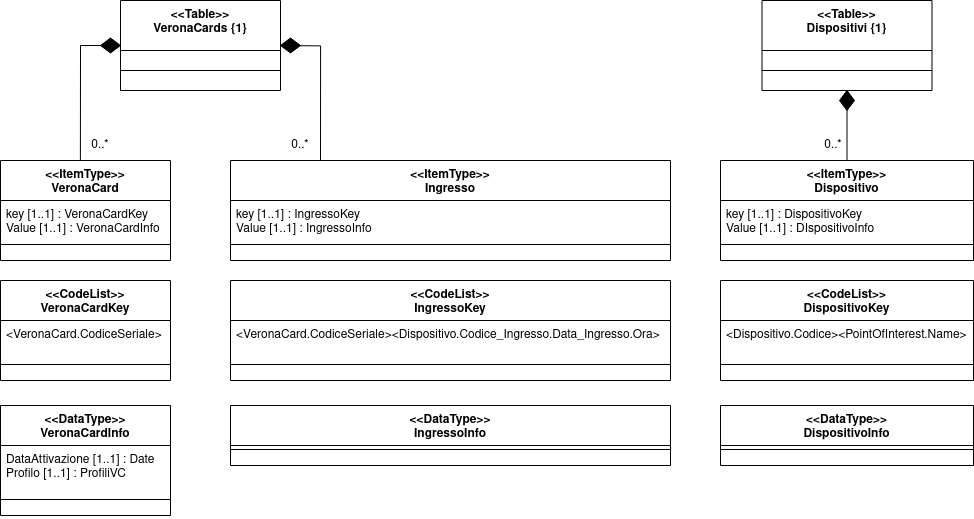

The diagram above was exported from draw.io. Its source (the exported page's mxGraphModel, read from the mxfile embedded in the PNG):
<mxGraphModel dx="1042" dy="632" grid="1" gridSize="10" guides="1" tooltips="1" connect="1" arrows="1" fold="1" page="1" pageScale="1" pageWidth="827" pageHeight="1169" math="0" shadow="0">
  <root>
    <mxCell id="0" />
    <mxCell id="1" parent="0" />
    <mxCell id="KyXCnmwFRB_Qd0HQcgxp-1" value="&lt;&lt;Table&gt;&gt;&#10;VeronaCards {1}&#10;" style="swimlane;fontStyle=1;align=center;verticalAlign=top;childLayout=stackLayout;horizontal=1;startSize=50;horizontalStack=0;resizeParent=1;resizeParentMax=0;resizeLast=0;collapsible=1;marginBottom=0;" parent="1" vertex="1">
      <mxGeometry x="160" y="80" width="160" height="90" as="geometry" />
    </mxCell>
    <mxCell id="KyXCnmwFRB_Qd0HQcgxp-3" value="" style="line;strokeWidth=1;fillColor=none;align=left;verticalAlign=middle;spacingTop=-1;spacingLeft=3;spacingRight=3;rotatable=0;labelPosition=right;points=[];portConstraint=eastwest;" parent="KyXCnmwFRB_Qd0HQcgxp-1" vertex="1">
      <mxGeometry y="50" width="160" height="40" as="geometry" />
    </mxCell>
    <mxCell id="KyXCnmwFRB_Qd0HQcgxp-5" value="&lt;&lt;Table&gt;&gt;&#10;Dispositivi {1}&#10;" style="swimlane;fontStyle=1;align=center;verticalAlign=top;childLayout=stackLayout;horizontal=1;startSize=50;horizontalStack=0;resizeParent=1;resizeParentMax=0;resizeLast=0;collapsible=1;marginBottom=0;" parent="1" vertex="1">
      <mxGeometry x="801.5" y="80" width="170" height="90" as="geometry" />
    </mxCell>
    <mxCell id="KyXCnmwFRB_Qd0HQcgxp-6" value="" style="line;strokeWidth=1;fillColor=none;align=left;verticalAlign=middle;spacingTop=-1;spacingLeft=3;spacingRight=3;rotatable=0;labelPosition=right;points=[];portConstraint=eastwest;" parent="KyXCnmwFRB_Qd0HQcgxp-5" vertex="1">
      <mxGeometry y="50" width="170" height="40" as="geometry" />
    </mxCell>
    <mxCell id="KyXCnmwFRB_Qd0HQcgxp-26" value="&lt;&lt;ItemType&gt;&gt;&#10;VeronaCard&#10;&#10;&#10;&#10;" style="swimlane;fontStyle=1;align=center;verticalAlign=top;childLayout=stackLayout;horizontal=1;startSize=40;horizontalStack=0;resizeParent=1;resizeParentMax=0;resizeLast=0;collapsible=1;marginBottom=0;" parent="1" vertex="1">
      <mxGeometry x="40" y="240" width="170" height="100" as="geometry" />
    </mxCell>
    <mxCell id="KyXCnmwFRB_Qd0HQcgxp-27" value="key [1..1] : VeronaCardKey&#10;Value [1..1] : VeronaCardInfo&#10;" style="text;strokeColor=none;fillColor=none;align=left;verticalAlign=top;spacingLeft=4;spacingRight=4;overflow=hidden;rotatable=0;points=[[0,0.5],[1,0.5]];portConstraint=eastwest;" parent="KyXCnmwFRB_Qd0HQcgxp-26" vertex="1">
      <mxGeometry y="40" width="170" height="40" as="geometry" />
    </mxCell>
    <mxCell id="KyXCnmwFRB_Qd0HQcgxp-28" value="" style="line;strokeWidth=1;fillColor=none;align=left;verticalAlign=middle;spacingTop=-1;spacingLeft=3;spacingRight=3;rotatable=0;labelPosition=right;points=[];portConstraint=eastwest;" parent="KyXCnmwFRB_Qd0HQcgxp-26" vertex="1">
      <mxGeometry y="80" width="170" height="8" as="geometry" />
    </mxCell>
    <mxCell id="KyXCnmwFRB_Qd0HQcgxp-29" value=" " style="text;strokeColor=none;fillColor=none;align=left;verticalAlign=top;spacingLeft=4;spacingRight=4;overflow=hidden;rotatable=0;points=[[0,0.5],[1,0.5]];portConstraint=eastwest;" parent="KyXCnmwFRB_Qd0HQcgxp-26" vertex="1">
      <mxGeometry y="88" width="170" height="12" as="geometry" />
    </mxCell>
    <mxCell id="KyXCnmwFRB_Qd0HQcgxp-30" value="&lt;&lt;CodeList&gt;&gt;&#10;VeronaCardKey&#10;&#10;&#10;&#10;" style="swimlane;fontStyle=1;align=center;verticalAlign=top;childLayout=stackLayout;horizontal=1;startSize=40;horizontalStack=0;resizeParent=1;resizeParentMax=0;resizeLast=0;collapsible=1;marginBottom=0;" parent="1" vertex="1">
      <mxGeometry x="40" y="360" width="170" height="100" as="geometry" />
    </mxCell>
    <mxCell id="KyXCnmwFRB_Qd0HQcgxp-31" value="&lt;VeronaCard.CodiceSeriale&gt;" style="text;strokeColor=none;fillColor=none;align=left;verticalAlign=top;spacingLeft=4;spacingRight=4;overflow=hidden;rotatable=0;points=[[0,0.5],[1,0.5]];portConstraint=eastwest;" parent="KyXCnmwFRB_Qd0HQcgxp-30" vertex="1">
      <mxGeometry y="40" width="170" height="40" as="geometry" />
    </mxCell>
    <mxCell id="KyXCnmwFRB_Qd0HQcgxp-32" value="" style="line;strokeWidth=1;fillColor=none;align=left;verticalAlign=middle;spacingTop=-1;spacingLeft=3;spacingRight=3;rotatable=0;labelPosition=right;points=[];portConstraint=eastwest;" parent="KyXCnmwFRB_Qd0HQcgxp-30" vertex="1">
      <mxGeometry y="80" width="170" height="8" as="geometry" />
    </mxCell>
    <mxCell id="KyXCnmwFRB_Qd0HQcgxp-33" value=" " style="text;strokeColor=none;fillColor=none;align=left;verticalAlign=top;spacingLeft=4;spacingRight=4;overflow=hidden;rotatable=0;points=[[0,0.5],[1,0.5]];portConstraint=eastwest;" parent="KyXCnmwFRB_Qd0HQcgxp-30" vertex="1">
      <mxGeometry y="88" width="170" height="12" as="geometry" />
    </mxCell>
    <mxCell id="KyXCnmwFRB_Qd0HQcgxp-34" value="&lt;&lt;DataType&gt;&gt;&#10;VeronaCardInfo&#10;&#10;&#10;&#10;&#10;" style="swimlane;fontStyle=1;align=center;verticalAlign=top;childLayout=stackLayout;horizontal=1;startSize=40;horizontalStack=0;resizeParent=1;resizeParentMax=0;resizeLast=0;collapsible=1;marginBottom=0;" parent="1" vertex="1">
      <mxGeometry x="40" y="485" width="170" height="110" as="geometry" />
    </mxCell>
    <mxCell id="KyXCnmwFRB_Qd0HQcgxp-35" value="DataAttivazione [1..1] : Date&#10;Profilo [1..1] : ProfiliVC&#10;" style="text;strokeColor=none;fillColor=none;align=left;verticalAlign=top;spacingLeft=4;spacingRight=4;overflow=hidden;rotatable=0;points=[[0,0.5],[1,0.5]];portConstraint=eastwest;" parent="KyXCnmwFRB_Qd0HQcgxp-34" vertex="1">
      <mxGeometry y="40" width="170" height="50" as="geometry" />
    </mxCell>
    <mxCell id="KyXCnmwFRB_Qd0HQcgxp-36" value="" style="line;strokeWidth=1;fillColor=none;align=left;verticalAlign=middle;spacingTop=-1;spacingLeft=3;spacingRight=3;rotatable=0;labelPosition=right;points=[];portConstraint=eastwest;" parent="KyXCnmwFRB_Qd0HQcgxp-34" vertex="1">
      <mxGeometry y="90" width="170" height="8" as="geometry" />
    </mxCell>
    <mxCell id="KyXCnmwFRB_Qd0HQcgxp-37" value=" " style="text;strokeColor=none;fillColor=none;align=left;verticalAlign=top;spacingLeft=4;spacingRight=4;overflow=hidden;rotatable=0;points=[[0,0.5],[1,0.5]];portConstraint=eastwest;" parent="KyXCnmwFRB_Qd0HQcgxp-34" vertex="1">
      <mxGeometry y="98" width="170" height="12" as="geometry" />
    </mxCell>
    <mxCell id="KyXCnmwFRB_Qd0HQcgxp-38" value="&lt;&lt;ItemType&gt;&gt;&#10;Ingresso&#10;&#10;&#10;&#10;" style="swimlane;fontStyle=1;align=center;verticalAlign=top;childLayout=stackLayout;horizontal=1;startSize=40;horizontalStack=0;resizeParent=1;resizeParentMax=0;resizeLast=0;collapsible=1;marginBottom=0;" parent="1" vertex="1">
      <mxGeometry x="270" y="240" width="440" height="100" as="geometry" />
    </mxCell>
    <mxCell id="KyXCnmwFRB_Qd0HQcgxp-39" value="key [1..1] : IngressoKey&#10;Value [1..1] : IngressoInfo&#10;" style="text;strokeColor=none;fillColor=none;align=left;verticalAlign=top;spacingLeft=4;spacingRight=4;overflow=hidden;rotatable=0;points=[[0,0.5],[1,0.5]];portConstraint=eastwest;" parent="KyXCnmwFRB_Qd0HQcgxp-38" vertex="1">
      <mxGeometry y="40" width="440" height="40" as="geometry" />
    </mxCell>
    <mxCell id="KyXCnmwFRB_Qd0HQcgxp-40" value="" style="line;strokeWidth=1;fillColor=none;align=left;verticalAlign=middle;spacingTop=-1;spacingLeft=3;spacingRight=3;rotatable=0;labelPosition=right;points=[];portConstraint=eastwest;" parent="KyXCnmwFRB_Qd0HQcgxp-38" vertex="1">
      <mxGeometry y="80" width="440" height="8" as="geometry" />
    </mxCell>
    <mxCell id="KyXCnmwFRB_Qd0HQcgxp-41" value=" " style="text;strokeColor=none;fillColor=none;align=left;verticalAlign=top;spacingLeft=4;spacingRight=4;overflow=hidden;rotatable=0;points=[[0,0.5],[1,0.5]];portConstraint=eastwest;" parent="KyXCnmwFRB_Qd0HQcgxp-38" vertex="1">
      <mxGeometry y="88" width="440" height="12" as="geometry" />
    </mxCell>
    <mxCell id="KyXCnmwFRB_Qd0HQcgxp-42" value="&lt;&lt;CodeList&gt;&gt;&#10;IngressoKey&#10;&#10;&#10;&#10;" style="swimlane;fontStyle=1;align=center;verticalAlign=top;childLayout=stackLayout;horizontal=1;startSize=40;horizontalStack=0;resizeParent=1;resizeParentMax=0;resizeLast=0;collapsible=1;marginBottom=0;" parent="1" vertex="1">
      <mxGeometry x="270" y="360" width="440" height="100" as="geometry" />
    </mxCell>
    <mxCell id="KyXCnmwFRB_Qd0HQcgxp-43" value="&lt;VeronaCard.CodiceSeriale&gt;&lt;Dispositivo.Codice_Ingresso.Data_Ingresso.Ora&gt;" style="text;strokeColor=none;fillColor=none;align=left;verticalAlign=top;spacingLeft=4;spacingRight=4;overflow=hidden;rotatable=0;points=[[0,0.5],[1,0.5]];portConstraint=eastwest;" parent="KyXCnmwFRB_Qd0HQcgxp-42" vertex="1">
      <mxGeometry y="40" width="440" height="40" as="geometry" />
    </mxCell>
    <mxCell id="KyXCnmwFRB_Qd0HQcgxp-44" value="" style="line;strokeWidth=1;fillColor=none;align=left;verticalAlign=middle;spacingTop=-1;spacingLeft=3;spacingRight=3;rotatable=0;labelPosition=right;points=[];portConstraint=eastwest;" parent="KyXCnmwFRB_Qd0HQcgxp-42" vertex="1">
      <mxGeometry y="80" width="440" height="8" as="geometry" />
    </mxCell>
    <mxCell id="KyXCnmwFRB_Qd0HQcgxp-45" value=" " style="text;strokeColor=none;fillColor=none;align=left;verticalAlign=top;spacingLeft=4;spacingRight=4;overflow=hidden;rotatable=0;points=[[0,0.5],[1,0.5]];portConstraint=eastwest;" parent="KyXCnmwFRB_Qd0HQcgxp-42" vertex="1">
      <mxGeometry y="88" width="440" height="12" as="geometry" />
    </mxCell>
    <mxCell id="KyXCnmwFRB_Qd0HQcgxp-46" value="&lt;&lt;DataType&gt;&gt;&#10;IngressoInfo&#10;&#10;&#10;&#10;&#10;" style="swimlane;fontStyle=1;align=center;verticalAlign=top;childLayout=stackLayout;horizontal=1;startSize=40;horizontalStack=0;resizeParent=1;resizeParentMax=0;resizeLast=0;collapsible=1;marginBottom=0;" parent="1" vertex="1">
      <mxGeometry x="270" y="485" width="440" height="60" as="geometry" />
    </mxCell>
    <mxCell id="KyXCnmwFRB_Qd0HQcgxp-48" value="" style="line;strokeWidth=1;fillColor=none;align=left;verticalAlign=middle;spacingTop=-1;spacingLeft=3;spacingRight=3;rotatable=0;labelPosition=right;points=[];portConstraint=eastwest;" parent="KyXCnmwFRB_Qd0HQcgxp-46" vertex="1">
      <mxGeometry y="40" width="440" height="8" as="geometry" />
    </mxCell>
    <mxCell id="KyXCnmwFRB_Qd0HQcgxp-49" value=" " style="text;strokeColor=none;fillColor=none;align=left;verticalAlign=top;spacingLeft=4;spacingRight=4;overflow=hidden;rotatable=0;points=[[0,0.5],[1,0.5]];portConstraint=eastwest;" parent="KyXCnmwFRB_Qd0HQcgxp-46" vertex="1">
      <mxGeometry y="48" width="440" height="12" as="geometry" />
    </mxCell>
    <mxCell id="KyXCnmwFRB_Qd0HQcgxp-50" value="&lt;&lt;ItemType&gt;&gt;&#10;Dispositivo&#10;&#10;&#10;" style="swimlane;fontStyle=1;align=center;verticalAlign=top;childLayout=stackLayout;horizontal=1;startSize=40;horizontalStack=0;resizeParent=1;resizeParentMax=0;resizeLast=0;collapsible=1;marginBottom=0;" parent="1" vertex="1">
      <mxGeometry x="760" y="240" width="253" height="100" as="geometry" />
    </mxCell>
    <mxCell id="KyXCnmwFRB_Qd0HQcgxp-51" value="key [1..1] : DispositivoKey&#10;Value [1..1] : DIspositivoInfo&#10;" style="text;strokeColor=none;fillColor=none;align=left;verticalAlign=top;spacingLeft=4;spacingRight=4;overflow=hidden;rotatable=0;points=[[0,0.5],[1,0.5]];portConstraint=eastwest;" parent="KyXCnmwFRB_Qd0HQcgxp-50" vertex="1">
      <mxGeometry y="40" width="253" height="40" as="geometry" />
    </mxCell>
    <mxCell id="KyXCnmwFRB_Qd0HQcgxp-52" value="" style="line;strokeWidth=1;fillColor=none;align=left;verticalAlign=middle;spacingTop=-1;spacingLeft=3;spacingRight=3;rotatable=0;labelPosition=right;points=[];portConstraint=eastwest;" parent="KyXCnmwFRB_Qd0HQcgxp-50" vertex="1">
      <mxGeometry y="80" width="253" height="8" as="geometry" />
    </mxCell>
    <mxCell id="KyXCnmwFRB_Qd0HQcgxp-53" value=" " style="text;strokeColor=none;fillColor=none;align=left;verticalAlign=top;spacingLeft=4;spacingRight=4;overflow=hidden;rotatable=0;points=[[0,0.5],[1,0.5]];portConstraint=eastwest;" parent="KyXCnmwFRB_Qd0HQcgxp-50" vertex="1">
      <mxGeometry y="88" width="253" height="12" as="geometry" />
    </mxCell>
    <mxCell id="KyXCnmwFRB_Qd0HQcgxp-54" value="&lt;&lt;CodeList&gt;&gt;&#10;DispositivoKey&#10;&#10;&#10;&#10;" style="swimlane;fontStyle=1;align=center;verticalAlign=top;childLayout=stackLayout;horizontal=1;startSize=40;horizontalStack=0;resizeParent=1;resizeParentMax=0;resizeLast=0;collapsible=1;marginBottom=0;" parent="1" vertex="1">
      <mxGeometry x="760" y="360" width="253" height="100" as="geometry" />
    </mxCell>
    <mxCell id="KyXCnmwFRB_Qd0HQcgxp-55" value="&lt;Dispositivo.Codice&gt;&lt;PointOfInterest.Name&gt;" style="text;strokeColor=none;fillColor=none;align=left;verticalAlign=top;spacingLeft=4;spacingRight=4;overflow=hidden;rotatable=0;points=[[0,0.5],[1,0.5]];portConstraint=eastwest;" parent="KyXCnmwFRB_Qd0HQcgxp-54" vertex="1">
      <mxGeometry y="40" width="253" height="40" as="geometry" />
    </mxCell>
    <mxCell id="KyXCnmwFRB_Qd0HQcgxp-56" value="" style="line;strokeWidth=1;fillColor=none;align=left;verticalAlign=middle;spacingTop=-1;spacingLeft=3;spacingRight=3;rotatable=0;labelPosition=right;points=[];portConstraint=eastwest;" parent="KyXCnmwFRB_Qd0HQcgxp-54" vertex="1">
      <mxGeometry y="80" width="253" height="8" as="geometry" />
    </mxCell>
    <mxCell id="KyXCnmwFRB_Qd0HQcgxp-57" value=" " style="text;strokeColor=none;fillColor=none;align=left;verticalAlign=top;spacingLeft=4;spacingRight=4;overflow=hidden;rotatable=0;points=[[0,0.5],[1,0.5]];portConstraint=eastwest;" parent="KyXCnmwFRB_Qd0HQcgxp-54" vertex="1">
      <mxGeometry y="88" width="253" height="12" as="geometry" />
    </mxCell>
    <mxCell id="KyXCnmwFRB_Qd0HQcgxp-58" value="&lt;&lt;DataType&gt;&gt;&#10;DispositivoInfo&#10;&#10;&#10;&#10;&#10;" style="swimlane;fontStyle=1;align=center;verticalAlign=top;childLayout=stackLayout;horizontal=1;startSize=40;horizontalStack=0;resizeParent=1;resizeParentMax=0;resizeLast=0;collapsible=1;marginBottom=0;" parent="1" vertex="1">
      <mxGeometry x="760" y="485" width="253" height="60" as="geometry" />
    </mxCell>
    <mxCell id="KyXCnmwFRB_Qd0HQcgxp-60" value="" style="line;strokeWidth=1;fillColor=none;align=left;verticalAlign=middle;spacingTop=-1;spacingLeft=3;spacingRight=3;rotatable=0;labelPosition=right;points=[];portConstraint=eastwest;" parent="KyXCnmwFRB_Qd0HQcgxp-58" vertex="1">
      <mxGeometry y="40" width="253" height="8" as="geometry" />
    </mxCell>
    <mxCell id="KyXCnmwFRB_Qd0HQcgxp-61" value=" " style="text;strokeColor=none;fillColor=none;align=left;verticalAlign=top;spacingLeft=4;spacingRight=4;overflow=hidden;rotatable=0;points=[[0,0.5],[1,0.5]];portConstraint=eastwest;" parent="KyXCnmwFRB_Qd0HQcgxp-58" vertex="1">
      <mxGeometry y="48" width="253" height="12" as="geometry" />
    </mxCell>
    <mxCell id="KyXCnmwFRB_Qd0HQcgxp-65" value="" style="endArrow=none;html=1;rounded=0;entryX=0;entryY=0.5;entryDx=0;entryDy=0;exitX=0.47;exitY=-0.004;exitDx=0;exitDy=0;exitPerimeter=0;" parent="1" source="KyXCnmwFRB_Qd0HQcgxp-26" target="KyXCnmwFRB_Qd0HQcgxp-1" edge="1">
      <mxGeometry width="50" height="50" relative="1" as="geometry">
        <mxPoint x="300" y="230" as="sourcePoint" />
        <mxPoint x="350" y="180" as="targetPoint" />
        <Array as="points">
          <mxPoint x="120" y="125" />
        </Array>
      </mxGeometry>
    </mxCell>
    <mxCell id="KyXCnmwFRB_Qd0HQcgxp-66" value="" style="rhombus;whiteSpace=wrap;html=1;fillColor=#000000;" parent="1" vertex="1">
      <mxGeometry x="140" y="117.5" width="20" height="15" as="geometry" />
    </mxCell>
    <mxCell id="KyXCnmwFRB_Qd0HQcgxp-70" value="" style="endArrow=none;html=1;rounded=0;entryX=1;entryY=0.5;entryDx=0;entryDy=0;exitX=0.47;exitY=-0.004;exitDx=0;exitDy=0;exitPerimeter=0;" parent="1" target="KyXCnmwFRB_Qd0HQcgxp-1" edge="1">
      <mxGeometry width="50" height="50" relative="1" as="geometry">
        <mxPoint x="360" y="240.00000000000014" as="sourcePoint" />
        <mxPoint x="400.1" y="125.4" as="targetPoint" />
        <Array as="points">
          <mxPoint x="360.1" y="125.4" />
        </Array>
      </mxGeometry>
    </mxCell>
    <mxCell id="KyXCnmwFRB_Qd0HQcgxp-71" value="" style="rhombus;whiteSpace=wrap;html=1;fillColor=#000000;" parent="1" vertex="1">
      <mxGeometry x="320" y="117.5" width="20" height="15" as="geometry" />
    </mxCell>
    <mxCell id="KyXCnmwFRB_Qd0HQcgxp-73" value="" style="rhombus;whiteSpace=wrap;html=1;fillColor=#000000;direction=south;" parent="1" vertex="1">
      <mxGeometry x="879" y="170" width="15" height="20" as="geometry" />
    </mxCell>
    <mxCell id="KyXCnmwFRB_Qd0HQcgxp-74" value="" style="endArrow=none;html=1;rounded=0;exitX=0.5;exitY=0;exitDx=0;exitDy=0;entryX=0.5;entryY=1;entryDx=0;entryDy=0;" parent="1" source="KyXCnmwFRB_Qd0HQcgxp-50" target="KyXCnmwFRB_Qd0HQcgxp-5" edge="1">
      <mxGeometry width="50" height="50" relative="1" as="geometry">
        <mxPoint x="840" y="230" as="sourcePoint" />
        <mxPoint x="890" y="180" as="targetPoint" />
      </mxGeometry>
    </mxCell>
    <mxCell id="KyXCnmwFRB_Qd0HQcgxp-75" value="0..*" style="text;html=1;strokeColor=none;fillColor=none;align=center;verticalAlign=middle;whiteSpace=wrap;rounded=0;" parent="1" vertex="1">
      <mxGeometry x="110" y="210" width="60" height="30" as="geometry" />
    </mxCell>
    <mxCell id="KyXCnmwFRB_Qd0HQcgxp-76" value="0..*" style="text;html=1;strokeColor=none;fillColor=none;align=center;verticalAlign=middle;whiteSpace=wrap;rounded=0;" parent="1" vertex="1">
      <mxGeometry x="310" y="210" width="60" height="30" as="geometry" />
    </mxCell>
    <mxCell id="KyXCnmwFRB_Qd0HQcgxp-77" value="0..*" style="text;html=1;strokeColor=none;fillColor=none;align=center;verticalAlign=middle;whiteSpace=wrap;rounded=0;" parent="1" vertex="1">
      <mxGeometry x="843" y="210" width="60" height="30" as="geometry" />
    </mxCell>
  </root>
</mxGraphModel>